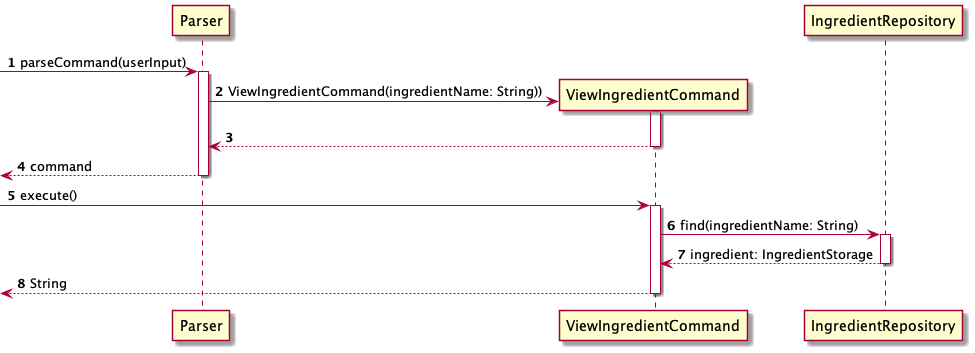

The diagram above was rendered by PlantUML. Its source (embedded in the PNG):
@startuml
'https://plantuml.com/sequence-diagram

autonumber

-> Parser: parseCommand(userInput)
activate Parser

create ViewIngredientCommand
Parser -> ViewIngredientCommand: ViewIngredientCommand(ingredientName: String))
activate ViewIngredientCommand

return
return command

-> ViewIngredientCommand: execute()
activate ViewIngredientCommand

ViewIngredientCommand -> IngredientRepository: find(ingredientName: String)
activate IngredientRepository

IngredientRepository --> ViewIngredientCommand: ingredient: IngredientStorage
deactivate IngredientRepository

<-- ViewIngredientCommand: String
deactivate ViewIngredientCommand


@enduml